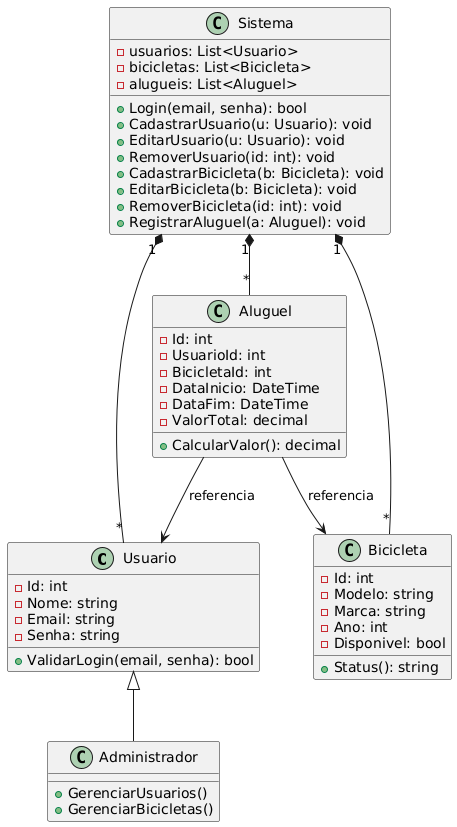

The diagram above was rendered by PlantUML. Its source (embedded in the PNG):
@startuml
class Usuario {
    - Id: int
    - Nome: string
    - Email: string
    - Senha: string
    + ValidarLogin(email, senha): bool
}

class Administrador {
    + GerenciarUsuarios()
    + GerenciarBicicletas()
}

class Bicicleta {
    - Id: int
    - Modelo: string
    - Marca: string
    - Ano: int
    - Disponivel: bool
    + Status(): string
}

class Aluguel {
    - Id: int
    - UsuarioId: int
    - BicicletaId: int
    - DataInicio: DateTime
    - DataFim: DateTime
    - ValorTotal: decimal
    + CalcularValor(): decimal
}

class Sistema {
    - usuarios: List<Usuario>
    - bicicletas: List<Bicicleta>
    - alugueis: List<Aluguel>
    + Login(email, senha): bool
    + CadastrarUsuario(u: Usuario): void
    + EditarUsuario(u: Usuario): void
    + RemoverUsuario(id: int): void
    + CadastrarBicicleta(b: Bicicleta): void
    + EditarBicicleta(b: Bicicleta): void
    + RemoverBicicleta(id: int): void
    + RegistrarAluguel(a: Aluguel): void
}

Usuario <|-- Administrador
Sistema "1" *-- "*" Usuario
Sistema "1" *-- "*" Bicicleta
Sistema "1" *-- "*" Aluguel

Aluguel --> Usuario : referencia
Aluguel --> Bicicleta : referencia
@enduml